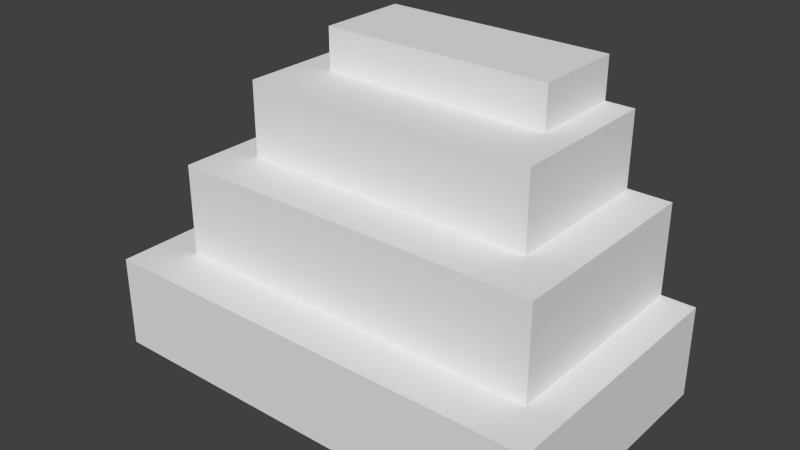 # Source: fomes_fomentarius.blend  (saved by Blender 2.72.0; exported with 4.5.12 LTS)
import bpy
from mathutils import Matrix  # noqa: F401  (used for matrix-valued properties, if any)

bpy.ops.wm.read_factory_settings(use_empty=True)
scene = bpy.context.scene
scene.name = 'Scene'

# ---- collections
col_collection_1 = bpy.data.collections.new('Collection 1'); scene.collection.children.link(col_collection_1)

# ---- materials (node trees are filled in below, after node groups)
mat_material = bpy.data.materials.new('Material')
mat_material.alpha_threshold = 0.0
mat_material.use_transparent_shadow = False
mat_material.roughness = 0.5
mat_material.line_color = (0.0, 0.0, 0.0, 1.0)

# ---- material node trees

# ---- world
world_world = bpy.data.worlds.new('World'); scene.world = world_world
world_world.color = (0.05088, 0.05088, 0.05088)
world_world.use_sun_shadow = False
world_world.sun_shadow_jitter_overblur = 0.0
world_world.cycles.sampling_method = 'MANUAL'
world_world.cycles.sample_map_resolution = 256

# ---- meshes
me_cube = bpy.data.meshes.new('Cube')
me_cube.from_pydata([(0.28, -0.5406, -0.1904), (0.28, -0.6406, -0.1904), (-0.28, -0.6406, -0.1904), (-0.28, -0.5406, -0.1904), (0.28, -0.5406, 0.03196), (0.28, -0.6406, 0.03196), (-0.28, -0.6406, 0.03196), (-0.28, -0.5406, 0.03196), (0.3654, -0.3606, -0.1911), (0.3654, -0.5406, -0.1911), (-0.3486, -0.5406, -0.1911), (-0.3486, -0.3606, -0.1911), (0.3654, -0.3606, 0.1836), (0.3654, -0.5406, 0.1836), (-0.3486, -0.5406, 0.1836), (-0.3486, -0.3606, 0.1836), (0.4492, -0.1406, -0.1969), (0.4492, -0.3606, -0.1969), (-0.4501, -0.3606, -0.1969), (-0.4501, -0.1406, -0.1969), (0.4492, -0.1406, 0.3109), (0.4492, -0.3606, 0.3109), (-0.4501, -0.3606, 0.3109), (-0.4501, -0.1406, 0.3109), (0.5505, 0.07944, -0.1999), (0.5505, -0.1406, -0.1999), (-0.5296, -0.1406, -0.1999), (-0.5296, 0.07944, -0.1999), (0.5505, 0.07944, 0.4307), (0.5505, -0.1406, 0.4307), (-0.5296, -0.1406, 0.4307), (-0.5296, 0.07944, 0.4307)], [], [(0, 1, 2, 3), (4, 7, 6, 5), (0, 4, 5, 1), (1, 5, 6, 2), (2, 6, 7, 3), (4, 0, 3, 7), (8, 9, 10, 11), (12, 15, 14, 13), (8, 12, 13, 9), (9, 13, 14, 10), (10, 14, 15, 11), (12, 8, 11, 15), (16, 17, 18, 19), (20, 23, 22, 21), (16, 20, 21, 17), (17, 21, 22, 18), (18, 22, 23, 19), (20, 16, 19, 23), (24, 25, 26, 27), (28, 31, 30, 29), (24, 28, 29, 25), (25, 29, 30, 26), (26, 30, 31, 27), (28, 24, 27, 31)])
_uv = me_cube.uv_layers.new(name='UVMap')
_uv.uv.foreach_set('vector', [0.7845, 0.8974, 0.742, 0.8974, 0.742, 0.6595, 0.7845, 0.6595, 0.7566, 0.6852, 0.7566, 0.9231, 0.7141, 0.9231, 0.7141, 0.6852, 0.7161, 0.8702, 0.7161, 0.7757, 0.7586, 0.7757, 0.7586, 0.8702, 0.7768, 0.9163, 0.6821, 0.9163, 0.6821, 0.6784, 0.7768, 0.6784, 0.763, 0.8926, 0.763, 0.7981, 0.8056, 0.7981, 0.8056, 0.8926, 0.8729, 0.7342, 0.9676, 0.7342, 0.9676, 0.9721, 0.8729, 0.9721, 0.2125, 0.9599, 0.1359, 0.9599, 0.1359, 0.6566, 0.2125, 0.6566, 0.3126, 0.6163, 0.3126, 0.9196, 0.236, 0.9196, 0.236, 0.6163, 0.3692, 0.7485, 0.3692, 0.9077, 0.2926, 0.9077, 0.2926, 0.7485, 0.3021, 0.9978, 0.1426, 0.9978, 0.1426, 0.6944, 0.3021, 0.6944, 0.3994, 0.7677, 0.3994, 0.9269, 0.3228, 0.9269, 0.3228, 0.7677, 0.2556, 0.62, 0.4151, 0.62, 0.4151, 0.9233, 0.2556, 0.9233, 0.8622, 0.9772, 0.7686, 0.9772, 0.7686, 0.5952, 0.8622, 0.5952, 0.7223, 0.9524, 0.7223, 0.5704, 0.8159, 0.5704, 0.8159, 0.9524, 0.7977, 0.7187, 0.7977, 0.9344, 0.704, 0.9344, 0.704, 0.7187, 0.7012, 0.5922, 0.9174, 0.5922, 0.9174, 0.9742, 0.7012, 0.9742, 0.7229, 0.9766, 0.7229, 0.7609, 0.8166, 0.7609, 0.8166, 0.9766, 0.7167, 0.5866, 0.9329, 0.5866, 0.9329, 0.9687, 0.7167, 0.9687, 0.4863, 0.2456, 0.4864, 0.3393, 0.0276, 0.34, 0.02746, 0.2463, 0.02259, 0.2496, 0.4814, 0.2513, 0.4811, 0.3449, 0.02225, 0.3432, 0.1226, 0.2415, 0.3905, 0.2425, 0.3901, 0.3361, 0.1223, 0.3351, 0.0984, 0.5128, 0.09822, 0.3308, 0.4093, 0.3305, 0.4095, 0.5125, 0.389, 0.3382, 0.1212, 0.3386, 0.121, 0.2449, 0.3889, 0.2445, 0.6821, 0.0217, 0.9505, 0.0217, 0.9505, 0.4805, 0.6821, 0.4805])
me_cube.materials.append(mat_material)
me_cube.use_remesh_preserve_volume = False
me_cube.use_remesh_preserve_attributes = False
me_cube.use_mirror_vertex_groups = False
me_cube.update()

# ---- objects
ob_cube = bpy.data.objects.new('Cube', me_cube)

# ---- transforms, parenting, visibility, modifiers, constraints
ob_cube.location = (0.0, 0.3, -0.2821)
ob_cube.rotation_euler = (1.571, 3.142, 0.0)
ob_cube.lock_rotations_4d = False
ob_cube.empty_display_type = 'ARROWS'
ob_cube.lineart.crease_threshold = 0.0

# ---- collection membership
col_collection_1.objects.link(ob_cube)

# ---- scene / render settings (as saved in the file)
scene.frame_start = 1; scene.frame_end = 250; scene.frame_set(1)
scene.render.engine = 'BLENDER_EEVEE_NEXT'
scene.render.resolution_percentage = 50
scene.render.dither_intensity = 0.0
scene.cycles.use_denoising = False
scene.cycles.samples = 10
scene.cycles.sampling_pattern = 'TABULATED_SOBOL'
scene.cycles.light_sampling_threshold = 0.0
scene.cycles.use_adaptive_sampling = False
scene.cycles.use_light_tree = False
scene.cycles.blur_glossy = 0.0
scene.cycles.pixel_filter_type = 'GAUSSIAN'
scene.cycles.sample_clamp_indirect = 0.0
scene.view_settings.view_transform = 'Standard'
bpy.context.view_layer.update()

# ---- added for rendering (the .blend has no active camera and no usable light): camera, sun
cam_auto = bpy.data.cameras.new('AutoCamera')
cam_auto.lens = 50.0
cam_auto.sensor_width = 36.0
cam_auto.clip_end = 1000.0
ob_auto_camera = bpy.data.objects.new('AutoCamera', cam_auto)
scene.collection.objects.link(ob_auto_camera)
ob_auto_camera.location = (1.3248, -1.41765, 1.06664)
ob_auto_camera.rotation_euler = (1.09748, -7.21219e-08, 0.694738)
scene.camera = ob_auto_camera
light_auto_sun = bpy.data.lights.new('AutoSun', 'SUN')
light_auto_sun.energy = 3.0
light_auto_sun.angle = 0.0523599
ob_auto_sun = bpy.data.objects.new('AutoSun', light_auto_sun)
scene.collection.objects.link(ob_auto_sun)
ob_auto_sun.rotation_euler = (0.872665, 0.174533, 0.523599)
bpy.context.view_layer.update()
